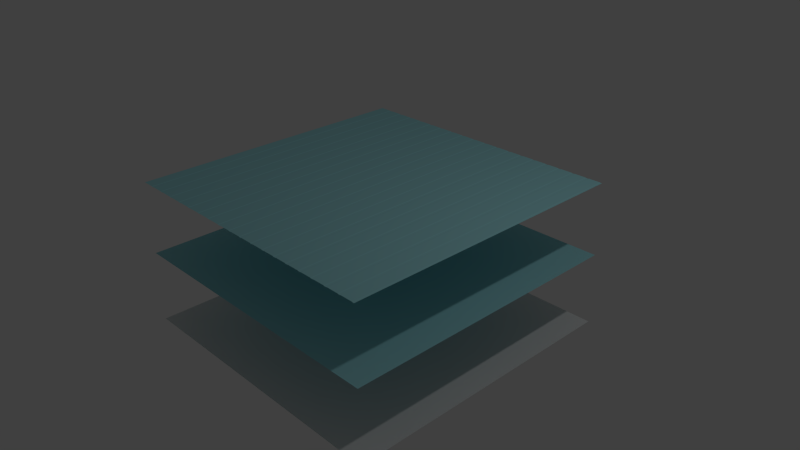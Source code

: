 # Source: base02.blend  (saved by Blender 2.67.0; exported with 4.5.12 LTS)
import bpy
from mathutils import Matrix  # noqa: F401  (used for matrix-valued properties, if any)

bpy.ops.wm.read_factory_settings(use_empty=True)
scene = bpy.context.scene
scene.name = 'Scene'

# ---- collections
col_collection_1 = bpy.data.collections.new('Collection 1'); scene.collection.children.link(col_collection_1)

# ---- materials (node trees are filled in below, after node groups)
mat_base02 = bpy.data.materials.new('base02')
mat_base02.alpha_threshold = 0.0
mat_base02.use_transparent_shadow = False
mat_base02.preview_render_type = 'FLAT'
mat_base02.diffuse_color = (0.37, 0.7489, 0.8, 1.0)
mat_base02.specular_color = (0.04344, 0.1658, 0.1902)
mat_base02.roughness = 0.5
mat_base02.specular_intensity = 0.1947
mat_base02.line_color = (0.0, 0.0, 0.0, 1.0)

# ---- material node trees

# ---- world
world_world = bpy.data.worlds.new('World'); scene.world = world_world
world_world.color = (0.05088, 0.05088, 0.05088)
world_world.use_sun_shadow = False
world_world.sun_shadow_jitter_overblur = 0.0
world_world.cycles.sampling_method = 'MANUAL'
world_world.cycles.sample_map_resolution = 256

# ---- cameras
cam_camera = bpy.data.cameras.new('Camera')
cam_camera.clip_end = 100.0
cam_camera.lens = 35.0
cam_camera.sensor_width = 32.0
cam_camera.sensor_height = 18.0
cam_camera.ortho_scale = 7.314
cam_camera.dof.focus_distance = 0.0
cam_camera.dof.aperture_fstop = 128.0

# ---- lights
light_lamp = bpy.data.lights.new('Lamp', 'POINT')
light_lamp.transmission_factor = 0.0
light_lamp.cutoff_distance = 30.0
light_lamp.energy = 100.0
light_lamp.shadow_buffer_clip_start = 1.001
light_lamp.shadow_soft_size = 0.1
light_lamp.shadow_maximum_resolution = 0.006
light_lamp.use_absolute_resolution = True
light_lamp.cycles.use_multiple_importance_sampling = False

# ---- meshes
me_plane_003 = bpy.data.meshes.new('Plane.003')
me_plane_003.from_pydata([(-0.9136, -1.0, 0.0), (-1.0, -1.0, 0.0), (-0.9136, 1.0, 0.0), (-1.0, 1.0, 0.0), (-0.9111, -1.0, -0.001953), (-0.9111, 1.0, -0.001953), (-0.895, -1.0, -0.001953), (-0.895, 1.0, -0.001953), (-0.8926, -1.0, 0.0), (-0.8926, 1.0, 0.0), (-0.8084, -1.0, 0.0), (-0.8084, 1.0, 0.0), (-0.8062, -1.0, -0.001953), (-0.8062, 1.0, -0.001953), (-0.7885, -1.0, -0.001953), (-0.7885, 1.0, -0.001953), (-0.7859, -1.0, 0.0), (-0.7859, 1.0, 0.0), (-0.7006, -1.0, 0.0), (-0.7006, 1.0, 0.0), (-0.6976, -1.0, -0.001953), (-0.6976, 1.0, -0.001953), (-0.6827, -1.0, -0.001953), (-0.6827, 1.0, -0.001953), (-0.6797, -1.0, 0.0), (-0.6797, 1.0, 0.0), (-0.5956, -1.0, 0.0), (-0.5956, 1.0, 0.0), (-0.5926, -1.0, -0.001953), (-0.5926, 1.0, -0.001953), (-0.5774, -1.0, -0.001953), (-0.5774, 1.0, -0.001953), (-0.5748, -1.0, 0.0), (-0.5748, 1.0, 0.0), (-0.4911, -1.0, 0.0), (-0.4911, 1.0, 0.0), (-0.4887, -1.0, -0.001953), (-0.4887, 1.0, -0.001953), (-0.4721, -1.0, -0.001953), (-0.4721, 1.0, -0.001953), (-0.4692, -1.0, 0.0), (-0.4692, 1.0, 0.0), (-0.3857, -1.0, 0.0), (-0.3857, 1.0, 0.0), (-0.3829, -1.0, -0.001953), (-0.3829, 1.0, -0.001953), (-0.3666, -1.0, -0.001953), (-0.3666, 1.0, -0.001953), (-0.3641, -1.0, 0.0), (-0.3641, 1.0, 0.0), (-0.2808, -1.0, 0.0), (-0.2808, 1.0, 0.0), (-0.2783, -1.0, -0.001953), (-0.2783, 1.0, -0.001953), (-0.2609, -1.0, -0.001953), (-0.2609, 1.0, -0.001953), (-0.258, -1.0, 0.0), (-0.258, 1.0, 0.0), (-0.1749, -1.0, 0.0), (-0.1749, 1.0, 0.0), (-0.172, -1.0, -0.001953), (-0.172, 1.0, -0.001953), (-0.1558, -1.0, -0.001953), (-0.1558, 1.0, -0.001953), (-0.1528, -1.0, 0.0), (-0.1528, 1.0, 0.0), (-0.06927, -1.0, 0.0), (-0.06927, 1.0, 0.0), (-0.06662, -1.0, -0.001953), (-0.06662, 1.0, -0.001953), (-0.05002, -1.0, -0.001953), (-0.05002, 1.0, -0.001953), (-0.04737, -1.0, 0.0), (-0.04737, 1.0, 0.0), (0.03527, -1.0, 0.0), (0.03527, 1.0, 0.0), (0.03782, -1.0, -0.001953), (0.03782, 1.0, -0.001953), (0.05307, -1.0, -0.001953), (0.05307, 1.0, -0.001953), (0.05668, -1.0, 0.0), (0.05668, 1.0, 0.0), (0.1414, -1.0, 0.0), (0.1414, 1.0, 0.0), (0.1446, -1.0, -0.001953), (0.1446, 1.0, -0.001953), (0.1582, -1.0, -0.001953), (0.1582, 1.0, -0.001953), (0.1618, -1.0, 0.0), (0.1618, 1.0, 0.0), (0.2457, -1.0, 0.0), (0.2457, 1.0, 0.0), (0.2491, -1.0, -0.001953), (0.2491, 1.0, -0.001953), (0.2641, -1.0, -0.001953), (0.2641, 1.0, -0.001953), (0.2673, -1.0, 0.0), (0.2673, 1.0, 0.0), (0.3491, -1.0, 0.0), (0.3491, 1.0, 0.0), (0.3527, -1.0, -0.001953), (0.3527, 1.0, -0.001953), (0.3704, -1.0, -0.001953), (0.3704, 1.0, -0.001953), (0.375, -1.0, 0.0), (0.375, 1.0, 0.0), (0.4534, -1.0, 0.0), (0.4534, 1.0, 0.0), (0.458, -1.0, -0.001953), (0.458, 1.0, -0.001953), (0.476, -1.0, -0.001953), (0.476, 1.0, -0.001953), (0.4803, -1.0, 0.0), (0.4803, 1.0, 0.0), (0.5599, -1.0, 0.0), (0.5599, 1.0, 0.0), (0.5642, -1.0, -0.001953), (0.5642, 1.0, -0.001953), (0.5813, -1.0, -0.001953), (0.5813, 1.0, -0.001953), (0.5855, -1.0, 0.0), (0.5855, 1.0, 0.0), (0.6624, -1.0, 0.0), (0.6624, 1.0, 0.0), (0.6668, -1.0, -0.001953), (0.6668, 1.0, -0.001953), (0.684, -1.0, -0.001953), (0.684, 1.0, -0.001953), (0.6873, -1.0, 0.0), (0.6873, 1.0, 0.0), (0.7693, -1.0, 0.0), (0.7693, 1.0, 0.0), (0.773, -1.0, -0.001953), (0.773, 1.0, -0.001953), (0.7891, -1.0, -0.001953), (0.7891, 1.0, -0.001953), (0.7935, -1.0, 0.0), (0.7935, 1.0, 0.0), (0.8751, -1.0, 0.0), (0.8751, 1.0, 0.0), (0.8788, -1.0, -0.001953), (0.8788, 1.0, -0.001953), (0.8967, -1.0, -0.001953), (0.8967, 1.0, -0.001953), (0.9, -1.0, 0.0), (0.9, 1.0, 0.0), (0.9828, -1.0, 0.0), (0.9828, 1.0, 0.0), (0.9872, -1.0, -0.001953), (0.9872, 1.0, -0.001953), (0.9979, -1.0, -0.001953), (0.9979, 1.0, -0.001953), (1.0, -1.0, 0.0), (1.0, 1.0, 0.0)], [], [(1, 0, 2, 3), (2, 0, 4, 5), (5, 4, 6, 7), (7, 6, 8, 9), (9, 8, 10, 11), (11, 10, 12, 13), (13, 12, 14, 15), (15, 14, 16, 17), (17, 16, 18, 19), (19, 18, 20, 21), (21, 20, 22, 23), (23, 22, 24, 25), (25, 24, 26, 27), (27, 26, 28, 29), (29, 28, 30, 31), (31, 30, 32, 33), (33, 32, 34, 35), (35, 34, 36, 37), (37, 36, 38, 39), (39, 38, 40, 41), (41, 40, 42, 43), (43, 42, 44, 45), (45, 44, 46, 47), (47, 46, 48, 49), (49, 48, 50, 51), (51, 50, 52, 53), (53, 52, 54, 55), (55, 54, 56, 57), (57, 56, 58, 59), (59, 58, 60, 61), (61, 60, 62, 63), (63, 62, 64, 65), (65, 64, 66, 67), (67, 66, 68, 69), (69, 68, 70, 71), (71, 70, 72, 73), (73, 72, 74, 75), (75, 74, 76, 77), (77, 76, 78, 79), (79, 78, 80, 81), (81, 80, 82, 83), (83, 82, 84, 85), (85, 84, 86, 87), (87, 86, 88, 89), (89, 88, 90, 91), (91, 90, 92, 93), (93, 92, 94, 95), (95, 94, 96, 97), (97, 96, 98, 99), (99, 98, 100, 101), (101, 100, 102, 103), (103, 102, 104, 105), (105, 104, 106, 107), (107, 106, 108, 109), (109, 108, 110, 111), (111, 110, 112, 113), (113, 112, 114, 115), (115, 114, 116, 117), (117, 116, 118, 119), (119, 118, 120, 121), (121, 120, 122, 123), (123, 122, 124, 125), (125, 124, 126, 127), (127, 126, 128, 129), (129, 128, 130, 131), (131, 130, 132, 133), (133, 132, 134, 135), (135, 134, 136, 137), (137, 136, 138, 139), (139, 138, 140, 141), (141, 140, 142, 143), (143, 142, 144, 145), (145, 144, 146, 147), (147, 146, 148, 149), (149, 148, 150, 151), (151, 150, 152, 153)])
_uv = me_plane_003.uv_layers.new(name='UVMap')
_uv.uv.foreach_set('vector', [-2.98e-08, 1.0, -2.98e-08, 0.9568, 1.0, 0.9568, 1.0, 1.0, 1.0, 0.9568, -2.98e-08, 0.9568, -2.98e-08, 0.9555, 1.0, 0.9555, 1.0, 0.9555, -2.98e-08, 0.9555, -2.98e-08, 0.9475, 1.0, 0.9475, 1.0, 0.9475, -2.98e-08, 0.9475, -2.98e-08, 0.9463, 1.0, 0.9463, 1.0, 0.9463, -2.98e-08, 0.9463, -2.98e-08, 0.9042, 1.0, 0.9042, 1.0, 0.9042, -2.98e-08, 0.9042, -2.98e-08, 0.9031, 1.0, 0.9031, 1.0, 0.9031, -2.98e-08, 0.9031, -2.98e-08, 0.8943, 1.0, 0.8943, 1.0, 0.8943, -2.98e-08, 0.8943, -2.98e-08, 0.8929, 1.0, 0.8929, 1.0, 0.8929, -2.98e-08, 0.8929, -2.98e-08, 0.8503, 1.0, 0.8503, 1.0, 0.8503, -2.98e-08, 0.8503, -2.98e-08, 0.8488, 1.0, 0.8488, 1.0, 0.8488, -2.98e-08, 0.8488, -2.98e-08, 0.8414, 1.0, 0.8414, 1.0, 0.8414, -2.98e-08, 0.8414, -2.98e-08, 0.8399, 1.0, 0.8399, 1.0, 0.8399, -2.98e-08, 0.8399, -2.98e-08, 0.7978, 1.0, 0.7978, 1.0, 0.7978, -2.98e-08, 0.7978, -2.98e-08, 0.7963, 1.0, 0.7963, 1.0, 0.7963, -2.98e-08, 0.7963, -2.98e-08, 0.7887, 1.0, 0.7887, 1.0, 0.7887, -2.98e-08, 0.7887, -2.98e-08, 0.7874, 1.0, 0.7874, 1.0, 0.7874, -2.98e-08, 0.7874, -2.98e-08, 0.7456, 1.0, 0.7456, 1.0, 0.7456, -2.98e-08, 0.7456, -2.98e-08, 0.7443, 1.0, 0.7443, 1.0, 0.7443, -2.98e-08, 0.7443, -2.98e-08, 0.736, 1.0, 0.736, 1.0, 0.736, -2.98e-08, 0.736, -2.98e-08, 0.7346, 1.0, 0.7346, 1.0, 0.7346, -2.98e-08, 0.7346, 0.0, 0.6928, 1.0, 0.6928, 1.0, 0.6928, 0.0, 0.6928, 0.0, 0.6914, 1.0, 0.6914, 1.0, 0.6914, 0.0, 0.6914, 0.0, 0.6833, 1.0, 0.6833, 1.0, 0.6833, 0.0, 0.6833, 0.0, 0.6821, 1.0, 0.6821, 1.0, 0.6821, 0.0, 0.6821, 0.0, 0.6404, 1.0, 0.6404, 1.0, 0.6404, 0.0, 0.6404, 0.0, 0.6392, 1.0, 0.6392, 1.0, 0.6392, 0.0, 0.6392, 0.0, 0.6304, 1.0, 0.6304, 1.0, 0.6304, 0.0, 0.6304, 0.0, 0.629, 1.0, 0.629, 1.0, 0.629, 0.0, 0.629, 0.0, 0.5874, 1.0, 0.5874, 1.0, 0.5874, 0.0, 0.5874, 0.0, 0.586, 1.0, 0.586, 1.0, 0.586, 0.0, 0.586, 0.0, 0.5779, 1.0, 0.5779, 1.0, 0.5779, 0.0, 0.5779, 0.0, 0.5764, 1.0, 0.5764, 1.0, 0.5764, 0.0, 0.5764, 0.0, 0.5346, 1.0, 0.5346, 1.0, 0.5346, 0.0, 0.5346, 0.0, 0.5333, 1.0, 0.5333, 1.0, 0.5333, 0.0, 0.5333, 0.0, 0.525, 1.0, 0.525, 1.0, 0.525, 0.0, 0.525, 0.0, 0.5237, 1.0, 0.5237, 1.0, 0.5237, 0.0, 0.5237, 0.0, 0.4824, 1.0, 0.4824, 1.0, 0.4824, 0.0, 0.4824, 0.0, 0.4811, 1.0, 0.4811, 1.0, 0.4811, 0.0, 0.4811, 0.0, 0.4735, 1.0, 0.4735, 1.0, 0.4735, 0.0, 0.4735, 0.0, 0.4717, 1.0, 0.4717, 1.0, 0.4717, 0.0, 0.4717, 0.0, 0.4293, 1.0, 0.4293, 1.0, 0.4293, 0.0, 0.4293, 0.0, 0.4277, 1.0, 0.4277, 1.0, 0.4277, 0.0, 0.4277, 0.0, 0.4209, 1.0, 0.4209, 1.0, 0.4209, 0.0, 0.4209, 0.0, 0.4191, 1.0, 0.4191, 1.0, 0.4191, 0.0, 0.4191, 0.0, 0.3772, 1.0, 0.3772, 1.0, 0.3772, 0.0, 0.3772, 0.0, 0.3755, 1.0, 0.3755, 1.0, 0.3755, 0.0, 0.3755, 0.0, 0.3679, 1.0, 0.3679, 1.0, 0.3679, 0.0, 0.3679, 0.0, 0.3663, 1.0, 0.3663, 1.0, 0.3663, 0.0, 0.3663, 0.0, 0.3255, 1.0, 0.3255, 1.0, 0.3255, 0.0, 0.3255, 0.0, 0.3236, 1.0, 0.3236, 1.0, 0.3236, 0.0, 0.3236, 0.0, 0.3148, 1.0, 0.3148, 1.0, 0.3148, 0.0, 0.3148, 0.0, 0.3125, 1.0, 0.3125, 1.0, 0.3125, 0.0, 0.3125, 0.0, 0.2733, 1.0, 0.2733, 1.0, 0.2733, 0.0, 0.2733, 5.96e-08, 0.271, 1.0, 0.271, 1.0, 0.271, 5.96e-08, 0.271, 5.96e-08, 0.262, 1.0, 0.262, 1.0, 0.262, 5.96e-08, 0.262, 5.96e-08, 0.2599, 1.0, 0.2599, 1.0, 0.2599, 5.96e-08, 0.2599, 0.0, 0.22, 1.0, 0.22, 1.0, 0.22, 0.0, 0.22, 5.96e-08, 0.2179, 1.0, 0.2179, 1.0, 0.2179, 5.96e-08, 0.2179, 5.96e-08, 0.2094, 1.0, 0.2094, 1.0, 0.2094, 5.96e-08, 0.2094, 5.96e-08, 0.2072, 1.0, 0.2072, 1.0, 0.2072, 5.96e-08, 0.2072, 5.96e-08, 0.1688, 1.0, 0.1688, 1.0, 0.1688, 5.96e-08, 0.1688, 0.0, 0.1666, 1.0, 0.1666, 1.0, 0.1666, 0.0, 0.1666, 0.0, 0.158, 1.0, 0.158, 1.0, 0.158, 0.0, 0.158, 0.0, 0.1563, 1.0, 0.1563, 1.0, 0.1563, 0.0, 0.1563, 0.0, 0.1153, 1.0, 0.1153, 1.0, 0.1153, 0.0, 0.1153, 5.96e-08, 0.1135, 1.0, 0.1135, 1.0, 0.1135, 5.96e-08, 0.1135, 5.96e-08, 0.1054, 1.0, 0.1054, 1.0, 0.1054, 5.96e-08, 0.1054, 0.0, 0.1032, 1.0, 0.1032, 1.0, 0.1032, 0.0, 0.1032, 0.0, 0.06243, 1.0, 0.06243, 1.0, 0.06243, 0.0, 0.06243, 0.0, 0.0606, 1.0, 0.0606, 1.0, 0.0606, 0.0, 0.0606, 5.96e-08, 0.05163, 1.0, 0.05163, 1.0, 0.05163, 5.96e-08, 0.05163, 5.96e-08, 0.04998, 1.0, 0.04998, 1.0, 0.04998, 5.96e-08, 0.04998, 0.0, 0.008606, 1.0, 0.008606, 1.0, 0.008606, 0.0, 0.008606, 0.0, 0.00641, 1.0, 0.00641, 1.0, 0.00641, 0.0, 0.00641, 5.96e-08, 0.001059, 1.0, 0.001059, 1.0, 0.001059, 5.96e-08, 0.001059, 5.96e-08, -2.98e-08, 1.0, 5.96e-08])
me_plane_003.materials.append(mat_base02)
me_plane_003.use_remesh_preserve_volume = False
me_plane_003.use_remesh_preserve_attributes = False
me_plane_003.use_mirror_vertex_groups = False
me_plane_003.update()
me_plane_001 = bpy.data.meshes.new('Plane.001')
me_plane_001.from_pydata([(1.0, -1.0, 0.0), (-1.0, -1.0, 0.0), (1.0, 1.0, 0.0), (-1.0, 1.0, 0.0)], [], [(1, 0, 2, 3)])
_uv = me_plane_001.uv_layers.new(name='UVMap')
_uv.uv.foreach_set('vector', [0.0, 0.0, 1.0, 0.0, 1.0, 1.0, 0.0, 1.0])
me_plane_001.use_remesh_preserve_volume = False
me_plane_001.use_remesh_preserve_attributes = False
me_plane_001.use_mirror_vertex_groups = False
me_plane_001.update()
me_plane = bpy.data.meshes.new('Plane')
me_plane.from_pydata([(1.0, -1.0, 0.0), (-1.0, -1.0, 0.0), (1.0, 1.0, 0.0), (-1.0, 1.0, 0.0)], [], [(1, 0, 2, 3)])
_uv = me_plane.uv_layers.new(name='UVMap')
_uv.uv.foreach_set('vector', [-5.96e-08, 1.0, 0.0, -5.96e-08, 1.0, 0.0, 1.0, 1.0])
me_plane.materials.append(mat_base02)
me_plane.use_remesh_preserve_volume = False
me_plane.use_remesh_preserve_attributes = False
me_plane.use_mirror_vertex_groups = False
me_plane.update()

# ---- objects
ob_plane_002 = bpy.data.objects.new('Plane.002', me_plane_003)
ob_plane_001 = bpy.data.objects.new('Plane.001', me_plane_001)
ob_plane = bpy.data.objects.new('Plane', me_plane)
ob_lamp = bpy.data.objects.new('Lamp', light_lamp)
ob_camera = bpy.data.objects.new('Camera', cam_camera)

# ---- transforms, parenting, visibility, modifiers, constraints
ob_plane_002.location = (0.0, 0.0, 1.0)
ob_plane_002.scale = (2.0, 2.0, 2.0)
ob_plane_002.lineart.crease_threshold = 0.0
ob_plane_001.location = (0.0, 0.0, -1.0)
ob_plane_001.scale = (2.0, 2.0, 2.0)
ob_plane_001.lineart.crease_threshold = 0.0
ob_plane.location = (0.0, 0.0, 0.0)
ob_plane.scale = (2.0, 2.0, 2.0)
ob_plane.lineart.crease_threshold = 0.0
ob_lamp.location = (4.076, 1.005, 5.904)
ob_lamp.rotation_euler = (0.6503, 0.05522, 1.866)
ob_lamp.lock_rotations_4d = False
ob_lamp.empty_display_type = 'ARROWS'
ob_lamp.color = (0.0, 0.0, 0.0, 0.0)
ob_lamp.lineart.crease_threshold = 0.0
ob_camera.location = (7.481, -6.508, 5.344)
ob_camera.rotation_euler = (1.109, 0.01082, 0.8149)
ob_camera.lock_rotations_4d = False
ob_camera.empty_display_type = 'ARROWS'
ob_camera.color = (0.0, 0.0, 0.0, 0.0)
ob_camera.display_type = 'WIRE'
ob_camera.lineart.crease_threshold = 0.0

# ---- collection membership
col_collection_1.objects.link(ob_plane_002)
col_collection_1.objects.link(ob_plane_001)
col_collection_1.objects.link(ob_plane)
col_collection_1.objects.link(ob_lamp)
col_collection_1.objects.link(ob_camera)

# ---- scene / render settings (as saved in the file)
scene.camera = ob_camera
scene.frame_start = 1; scene.frame_end = 250; scene.frame_set(140)
scene.render.engine = 'BLENDER_EEVEE_NEXT'
scene.render.image_settings.color_mode = 'RGB'
scene.render.image_settings.compression = 90
scene.render.resolution_percentage = 50
scene.render.dither_intensity = 0.0
scene.render.use_bake_selected_to_active = True
scene.render.bake_bias = 1.0
scene.cycles.use_denoising = False
scene.cycles.samples = 10
scene.cycles.sampling_pattern = 'TABULATED_SOBOL'
scene.cycles.light_sampling_threshold = 0.0
scene.cycles.use_adaptive_sampling = False
scene.cycles.use_light_tree = False
scene.cycles.blur_glossy = 0.0
scene.cycles.volume_bounces = 1
scene.cycles.pixel_filter_type = 'GAUSSIAN'
scene.cycles.sample_clamp_indirect = 0.0
scene.view_settings.view_transform = 'Standard'
bpy.context.view_layer.update()
